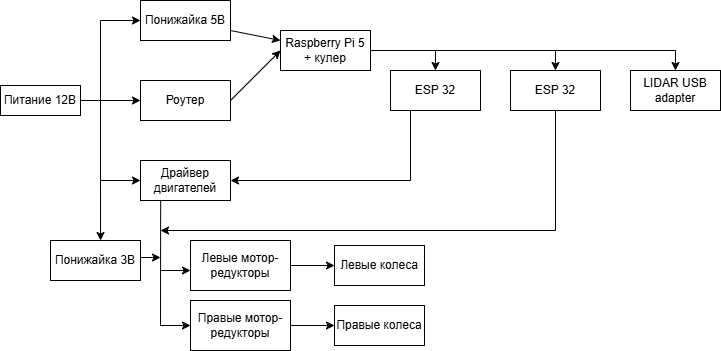

The diagram above was exported from draw.io. Its source (the exported page's mxGraphModel, read from the mxfile embedded in the PNG):
<mxGraphModel dx="1040" dy="528" grid="1" gridSize="10" guides="1" tooltips="1" connect="1" arrows="1" fold="1" page="1" pageScale="1" pageWidth="827" pageHeight="1169" math="0" shadow="0">
  <root>
    <mxCell id="0" />
    <mxCell id="1" parent="0" />
    <mxCell id="3Fagv8rTOF7Ocyq4zlp4-1" value="Питание 12В" style="rounded=0;whiteSpace=wrap;html=1;" vertex="1" parent="1">
      <mxGeometry x="80" y="225" width="80" height="30" as="geometry" />
    </mxCell>
    <mxCell id="3Fagv8rTOF7Ocyq4zlp4-2" value="Понижайка 5В" style="rounded=0;whiteSpace=wrap;html=1;" vertex="1" parent="1">
      <mxGeometry x="220" y="140" width="90" height="40" as="geometry" />
    </mxCell>
    <mxCell id="3Fagv8rTOF7Ocyq4zlp4-4" value="Роутер" style="rounded=0;whiteSpace=wrap;html=1;" vertex="1" parent="1">
      <mxGeometry x="220" y="220" width="90" height="40" as="geometry" />
    </mxCell>
    <mxCell id="3Fagv8rTOF7Ocyq4zlp4-5" value="" style="endArrow=classic;html=1;rounded=0;entryX=0;entryY=0.5;entryDx=0;entryDy=0;" edge="1" parent="1" target="3Fagv8rTOF7Ocyq4zlp4-4">
      <mxGeometry width="50" height="50" relative="1" as="geometry">
        <mxPoint x="180" y="240" as="sourcePoint" />
        <mxPoint x="410" y="300" as="targetPoint" />
      </mxGeometry>
    </mxCell>
    <mxCell id="3Fagv8rTOF7Ocyq4zlp4-6" value="" style="endArrow=classic;html=1;rounded=0;exitX=1;exitY=0.5;exitDx=0;exitDy=0;entryX=0;entryY=0.5;entryDx=0;entryDy=0;" edge="1" parent="1" source="3Fagv8rTOF7Ocyq4zlp4-1" target="3Fagv8rTOF7Ocyq4zlp4-2">
      <mxGeometry width="50" height="50" relative="1" as="geometry">
        <mxPoint x="390" y="240" as="sourcePoint" />
        <mxPoint x="440" y="190" as="targetPoint" />
        <Array as="points">
          <mxPoint x="180" y="240" />
          <mxPoint x="180" y="160" />
        </Array>
      </mxGeometry>
    </mxCell>
    <mxCell id="3Fagv8rTOF7Ocyq4zlp4-7" value="Драйвер двигателей" style="rounded=0;whiteSpace=wrap;html=1;" vertex="1" parent="1">
      <mxGeometry x="220" y="300" width="90" height="40" as="geometry" />
    </mxCell>
    <mxCell id="3Fagv8rTOF7Ocyq4zlp4-8" value="" style="endArrow=classic;html=1;rounded=0;entryX=0;entryY=0.5;entryDx=0;entryDy=0;" edge="1" parent="1" target="3Fagv8rTOF7Ocyq4zlp4-7">
      <mxGeometry width="50" height="50" relative="1" as="geometry">
        <mxPoint x="180" y="240" as="sourcePoint" />
        <mxPoint x="480" y="210" as="targetPoint" />
        <Array as="points">
          <mxPoint x="180" y="320" />
        </Array>
      </mxGeometry>
    </mxCell>
    <mxCell id="3Fagv8rTOF7Ocyq4zlp4-10" value="Понижайка 3В" style="rounded=0;whiteSpace=wrap;html=1;" vertex="1" parent="1">
      <mxGeometry x="130" y="380" width="90" height="40" as="geometry" />
    </mxCell>
    <mxCell id="3Fagv8rTOF7Ocyq4zlp4-11" value="" style="endArrow=classic;html=1;rounded=0;entryX=0.556;entryY=0;entryDx=0;entryDy=0;entryPerimeter=0;" edge="1" parent="1" target="3Fagv8rTOF7Ocyq4zlp4-10">
      <mxGeometry width="50" height="50" relative="1" as="geometry">
        <mxPoint x="180" y="320" as="sourcePoint" />
        <mxPoint x="480" y="210" as="targetPoint" />
        <Array as="points" />
      </mxGeometry>
    </mxCell>
    <mxCell id="3Fagv8rTOF7Ocyq4zlp4-13" value="Raspberry Pi 5 + кулер" style="rounded=0;whiteSpace=wrap;html=1;" vertex="1" parent="1">
      <mxGeometry x="360" y="170" width="90" height="40" as="geometry" />
    </mxCell>
    <mxCell id="3Fagv8rTOF7Ocyq4zlp4-14" value="" style="endArrow=classic;html=1;rounded=0;exitX=1;exitY=0.75;exitDx=0;exitDy=0;entryX=0;entryY=0.25;entryDx=0;entryDy=0;" edge="1" parent="1" source="3Fagv8rTOF7Ocyq4zlp4-2" target="3Fagv8rTOF7Ocyq4zlp4-13">
      <mxGeometry width="50" height="50" relative="1" as="geometry">
        <mxPoint x="430" y="260" as="sourcePoint" />
        <mxPoint x="480" y="210" as="targetPoint" />
      </mxGeometry>
    </mxCell>
    <mxCell id="3Fagv8rTOF7Ocyq4zlp4-17" value="" style="endArrow=classic;html=1;rounded=0;" edge="1" parent="1">
      <mxGeometry width="50" height="50" relative="1" as="geometry">
        <mxPoint x="310" y="240" as="sourcePoint" />
        <mxPoint x="360" y="190" as="targetPoint" />
      </mxGeometry>
    </mxCell>
    <mxCell id="3Fagv8rTOF7Ocyq4zlp4-19" value="ESP 32" style="rounded=0;whiteSpace=wrap;html=1;" vertex="1" parent="1">
      <mxGeometry x="470" y="210" width="90" height="40" as="geometry" />
    </mxCell>
    <mxCell id="3Fagv8rTOF7Ocyq4zlp4-20" value="" style="endArrow=classic;html=1;rounded=0;exitX=1;exitY=0.5;exitDx=0;exitDy=0;entryX=0.5;entryY=0;entryDx=0;entryDy=0;" edge="1" parent="1" source="3Fagv8rTOF7Ocyq4zlp4-13" target="3Fagv8rTOF7Ocyq4zlp4-21">
      <mxGeometry width="50" height="50" relative="1" as="geometry">
        <mxPoint x="430" y="260" as="sourcePoint" />
        <mxPoint x="640" y="190" as="targetPoint" />
        <Array as="points">
          <mxPoint x="635" y="190" />
        </Array>
      </mxGeometry>
    </mxCell>
    <mxCell id="3Fagv8rTOF7Ocyq4zlp4-21" value="ESP 32" style="rounded=0;whiteSpace=wrap;html=1;" vertex="1" parent="1">
      <mxGeometry x="590" y="210" width="90" height="40" as="geometry" />
    </mxCell>
    <mxCell id="3Fagv8rTOF7Ocyq4zlp4-22" value="" style="endArrow=classic;html=1;rounded=0;entryX=0.5;entryY=0;entryDx=0;entryDy=0;" edge="1" parent="1" target="3Fagv8rTOF7Ocyq4zlp4-19">
      <mxGeometry width="50" height="50" relative="1" as="geometry">
        <mxPoint x="515" y="190" as="sourcePoint" />
        <mxPoint x="480" y="210" as="targetPoint" />
      </mxGeometry>
    </mxCell>
    <mxCell id="3Fagv8rTOF7Ocyq4zlp4-23" value="" style="endArrow=classic;html=1;rounded=0;entryX=1;entryY=0.5;entryDx=0;entryDy=0;" edge="1" parent="1" target="3Fagv8rTOF7Ocyq4zlp4-7">
      <mxGeometry width="50" height="50" relative="1" as="geometry">
        <mxPoint x="490" y="250" as="sourcePoint" />
        <mxPoint x="430" y="300" as="targetPoint" />
        <Array as="points">
          <mxPoint x="490" y="320" />
        </Array>
      </mxGeometry>
    </mxCell>
    <mxCell id="3Fagv8rTOF7Ocyq4zlp4-30" value="" style="edgeStyle=orthogonalEdgeStyle;rounded=0;orthogonalLoop=1;jettySize=auto;html=1;" edge="1" parent="1" source="3Fagv8rTOF7Ocyq4zlp4-26" target="3Fagv8rTOF7Ocyq4zlp4-29">
      <mxGeometry relative="1" as="geometry" />
    </mxCell>
    <mxCell id="3Fagv8rTOF7Ocyq4zlp4-26" value="Левые мотор-редукторы" style="rounded=0;whiteSpace=wrap;html=1;" vertex="1" parent="1">
      <mxGeometry x="270" y="380" width="100" height="50" as="geometry" />
    </mxCell>
    <mxCell id="3Fagv8rTOF7Ocyq4zlp4-28" value="" style="endArrow=classic;html=1;rounded=0;entryX=0;entryY=0.75;entryDx=0;entryDy=0;" edge="1" parent="1">
      <mxGeometry width="50" height="50" relative="1" as="geometry">
        <mxPoint x="240" y="410" as="sourcePoint" />
        <mxPoint x="270" y="410" as="targetPoint" />
      </mxGeometry>
    </mxCell>
    <mxCell id="3Fagv8rTOF7Ocyq4zlp4-29" value="Левые колеса" style="rounded=0;whiteSpace=wrap;html=1;" vertex="1" parent="1">
      <mxGeometry x="414" y="385" width="90" height="40" as="geometry" />
    </mxCell>
    <mxCell id="3Fagv8rTOF7Ocyq4zlp4-31" value="Правые колеса" style="rounded=0;whiteSpace=wrap;html=1;" vertex="1" parent="1">
      <mxGeometry x="414" y="445" width="90" height="40" as="geometry" />
    </mxCell>
    <mxCell id="3Fagv8rTOF7Ocyq4zlp4-33" value="LIDAR USB adapter" style="rounded=0;whiteSpace=wrap;html=1;" vertex="1" parent="1">
      <mxGeometry x="710" y="210" width="90" height="40" as="geometry" />
    </mxCell>
    <mxCell id="3Fagv8rTOF7Ocyq4zlp4-34" value="" style="endArrow=classic;html=1;rounded=0;entryX=0.5;entryY=0;entryDx=0;entryDy=0;" edge="1" parent="1" target="3Fagv8rTOF7Ocyq4zlp4-33">
      <mxGeometry width="50" height="50" relative="1" as="geometry">
        <mxPoint x="630" y="190" as="sourcePoint" />
        <mxPoint x="440" y="200" as="targetPoint" />
        <Array as="points">
          <mxPoint x="755" y="190" />
        </Array>
      </mxGeometry>
    </mxCell>
    <mxCell id="3Fagv8rTOF7Ocyq4zlp4-36" value="" style="edgeStyle=orthogonalEdgeStyle;rounded=0;orthogonalLoop=1;jettySize=auto;html=1;" edge="1" parent="1" source="3Fagv8rTOF7Ocyq4zlp4-35" target="3Fagv8rTOF7Ocyq4zlp4-31">
      <mxGeometry relative="1" as="geometry" />
    </mxCell>
    <mxCell id="3Fagv8rTOF7Ocyq4zlp4-35" value="Правые мотор-редукторы" style="rounded=0;whiteSpace=wrap;html=1;" vertex="1" parent="1">
      <mxGeometry x="270" y="440" width="100" height="50" as="geometry" />
    </mxCell>
    <mxCell id="3Fagv8rTOF7Ocyq4zlp4-37" value="" style="endArrow=classic;html=1;rounded=0;entryX=0;entryY=0.5;entryDx=0;entryDy=0;exitX=0.224;exitY=1.003;exitDx=0;exitDy=0;exitPerimeter=0;" edge="1" parent="1" source="3Fagv8rTOF7Ocyq4zlp4-7" target="3Fagv8rTOF7Ocyq4zlp4-35">
      <mxGeometry width="50" height="50" relative="1" as="geometry">
        <mxPoint x="420" y="370" as="sourcePoint" />
        <mxPoint x="470" y="320" as="targetPoint" />
        <Array as="points">
          <mxPoint x="240" y="465" />
        </Array>
      </mxGeometry>
    </mxCell>
    <mxCell id="3Fagv8rTOF7Ocyq4zlp4-38" value="" style="endArrow=classic;html=1;rounded=0;exitX=0.5;exitY=1;exitDx=0;exitDy=0;" edge="1" parent="1" source="3Fagv8rTOF7Ocyq4zlp4-21">
      <mxGeometry width="50" height="50" relative="1" as="geometry">
        <mxPoint x="480" y="280" as="sourcePoint" />
        <mxPoint x="240" y="370" as="targetPoint" />
        <Array as="points">
          <mxPoint x="635" y="370" />
        </Array>
      </mxGeometry>
    </mxCell>
    <mxCell id="3Fagv8rTOF7Ocyq4zlp4-39" value="" style="endArrow=classic;html=1;rounded=0;" edge="1" parent="1">
      <mxGeometry width="50" height="50" relative="1" as="geometry">
        <mxPoint x="220" y="397" as="sourcePoint" />
        <mxPoint x="240" y="397" as="targetPoint" />
      </mxGeometry>
    </mxCell>
  </root>
</mxGraphModel>